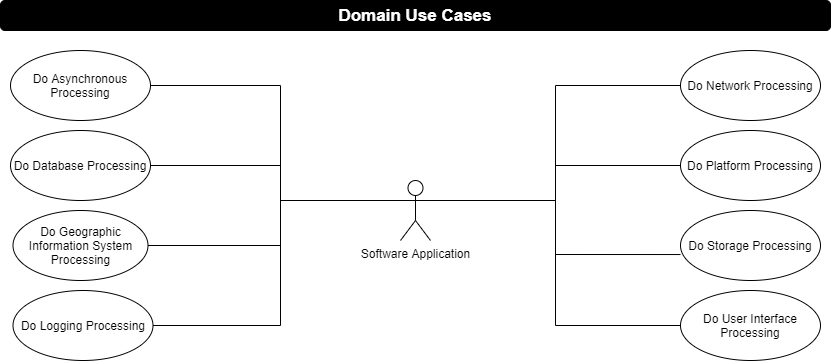

The diagram above was exported from draw.io. Its source (the exported page's mxGraphModel, read from the mxfile embedded in the PNG):
<mxGraphModel dx="1355" dy="862" grid="1" gridSize="10" guides="1" tooltips="1" connect="1" arrows="1" fold="1" page="1" pageScale="1" pageWidth="850" pageHeight="1100" math="0" shadow="0">
  <root>
    <mxCell id="0" />
    <mxCell id="1" parent="0" />
    <mxCell id="513Ay9406NTW0diaUAfY-1" value="Domain Use Cases" style="rounded=1;whiteSpace=wrap;html=1;fillColor=#000000;fontStyle=1;fontColor=#FFFFFF;fontSize=17;" vertex="1" parent="1">
      <mxGeometry x="10" width="830" height="30" as="geometry" />
    </mxCell>
    <mxCell id="513Ay9406NTW0diaUAfY-2" value="&lt;font style=&quot;font-size: 12px;&quot;&gt;Do Geographic Information System Processing&lt;/font&gt;" style="ellipse;whiteSpace=wrap;html=1;fontSize=12;fillColor=#FFFFFF;" vertex="1" parent="1">
      <mxGeometry x="22.5" y="210" width="135" height="70" as="geometry" />
    </mxCell>
    <mxCell id="513Ay9406NTW0diaUAfY-3" value="Do Platform Processing" style="ellipse;whiteSpace=wrap;html=1;fillColor=#FFFFFF;fontSize=12;fontColor=#000000;" vertex="1" parent="1">
      <mxGeometry x="690" y="130" width="140" height="70" as="geometry" />
    </mxCell>
    <mxCell id="513Ay9406NTW0diaUAfY-4" value="Do User Interface Processing" style="ellipse;whiteSpace=wrap;html=1;fillColor=#FFFFFF;fontSize=12;fontColor=#000000;" vertex="1" parent="1">
      <mxGeometry x="690" y="290" width="140" height="70" as="geometry" />
    </mxCell>
    <mxCell id="513Ay9406NTW0diaUAfY-5" value="Do Asynchronous Processing" style="ellipse;whiteSpace=wrap;html=1;fillColor=#FFFFFF;fontSize=12;fontColor=#000000;" vertex="1" parent="1">
      <mxGeometry x="20" y="50" width="140" height="70" as="geometry" />
    </mxCell>
    <mxCell id="513Ay9406NTW0diaUAfY-6" value="Do Network Processing" style="ellipse;whiteSpace=wrap;html=1;fillColor=#FFFFFF;fontSize=12;fontColor=#000000;" vertex="1" parent="1">
      <mxGeometry x="690" y="50" width="140" height="70" as="geometry" />
    </mxCell>
    <mxCell id="513Ay9406NTW0diaUAfY-7" value="Do Logging Processing" style="ellipse;whiteSpace=wrap;html=1;fillColor=#FFFFFF;fontSize=12;fontColor=#000000;" vertex="1" parent="1">
      <mxGeometry x="22.5" y="290" width="140" height="70" as="geometry" />
    </mxCell>
    <mxCell id="513Ay9406NTW0diaUAfY-8" value="Do Storage Processing" style="ellipse;whiteSpace=wrap;html=1;fillColor=#FFFFFF;fontSize=12;fontColor=#000000;" vertex="1" parent="1">
      <mxGeometry x="690" y="210" width="140" height="70" as="geometry" />
    </mxCell>
    <mxCell id="513Ay9406NTW0diaUAfY-9" value="Do Database Processing" style="ellipse;whiteSpace=wrap;html=1;fillColor=#FFFFFF;fontSize=12;fontColor=#000000;" vertex="1" parent="1">
      <mxGeometry x="20" y="130" width="140" height="70" as="geometry" />
    </mxCell>
    <mxCell id="513Ay9406NTW0diaUAfY-11" style="edgeStyle=orthogonalEdgeStyle;rounded=0;orthogonalLoop=1;jettySize=auto;html=1;exitX=0;exitY=0.3333333333333333;exitDx=0;exitDy=0;exitPerimeter=0;entryX=1;entryY=0.5;entryDx=0;entryDy=0;fontSize=12;fontColor=#000000;endArrow=none;endFill=0;" edge="1" parent="1" source="513Ay9406NTW0diaUAfY-10" target="513Ay9406NTW0diaUAfY-5">
      <mxGeometry relative="1" as="geometry">
        <Array as="points">
          <mxPoint x="290" y="200" />
          <mxPoint x="290" y="85" />
        </Array>
      </mxGeometry>
    </mxCell>
    <mxCell id="513Ay9406NTW0diaUAfY-12" style="edgeStyle=orthogonalEdgeStyle;rounded=0;orthogonalLoop=1;jettySize=auto;html=1;exitX=0;exitY=0.3333333333333333;exitDx=0;exitDy=0;exitPerimeter=0;entryX=1;entryY=0.5;entryDx=0;entryDy=0;endArrow=none;endFill=0;fontSize=12;fontColor=#000000;" edge="1" parent="1" source="513Ay9406NTW0diaUAfY-10" target="513Ay9406NTW0diaUAfY-9">
      <mxGeometry relative="1" as="geometry">
        <Array as="points">
          <mxPoint x="290" y="200" />
          <mxPoint x="290" y="165" />
        </Array>
      </mxGeometry>
    </mxCell>
    <mxCell id="513Ay9406NTW0diaUAfY-13" style="edgeStyle=orthogonalEdgeStyle;rounded=0;orthogonalLoop=1;jettySize=auto;html=1;exitX=0;exitY=0.3333333333333333;exitDx=0;exitDy=0;exitPerimeter=0;entryX=1;entryY=0.5;entryDx=0;entryDy=0;endArrow=none;endFill=0;fontSize=12;fontColor=#000000;" edge="1" parent="1" source="513Ay9406NTW0diaUAfY-10" target="513Ay9406NTW0diaUAfY-2">
      <mxGeometry relative="1" as="geometry">
        <Array as="points">
          <mxPoint x="290" y="200" />
          <mxPoint x="290" y="245" />
        </Array>
      </mxGeometry>
    </mxCell>
    <mxCell id="513Ay9406NTW0diaUAfY-14" style="edgeStyle=orthogonalEdgeStyle;rounded=0;orthogonalLoop=1;jettySize=auto;html=1;exitX=0;exitY=0.3333333333333333;exitDx=0;exitDy=0;exitPerimeter=0;entryX=1;entryY=0.5;entryDx=0;entryDy=0;endArrow=none;endFill=0;fontSize=12;fontColor=#000000;" edge="1" parent="1" source="513Ay9406NTW0diaUAfY-10" target="513Ay9406NTW0diaUAfY-7">
      <mxGeometry relative="1" as="geometry">
        <Array as="points">
          <mxPoint x="290" y="200" />
          <mxPoint x="290" y="325" />
        </Array>
      </mxGeometry>
    </mxCell>
    <mxCell id="513Ay9406NTW0diaUAfY-15" style="edgeStyle=orthogonalEdgeStyle;rounded=0;orthogonalLoop=1;jettySize=auto;html=1;exitX=1;exitY=0.3333333333333333;exitDx=0;exitDy=0;exitPerimeter=0;entryX=0;entryY=0.5;entryDx=0;entryDy=0;endArrow=none;endFill=0;fontSize=12;fontColor=#000000;" edge="1" parent="1" source="513Ay9406NTW0diaUAfY-10" target="513Ay9406NTW0diaUAfY-6">
      <mxGeometry relative="1" as="geometry" />
    </mxCell>
    <mxCell id="513Ay9406NTW0diaUAfY-16" style="edgeStyle=orthogonalEdgeStyle;rounded=0;orthogonalLoop=1;jettySize=auto;html=1;exitX=1;exitY=0.3333333333333333;exitDx=0;exitDy=0;exitPerimeter=0;endArrow=none;endFill=0;fontSize=12;fontColor=#000000;" edge="1" parent="1" source="513Ay9406NTW0diaUAfY-10" target="513Ay9406NTW0diaUAfY-3">
      <mxGeometry relative="1" as="geometry" />
    </mxCell>
    <mxCell id="513Ay9406NTW0diaUAfY-17" style="edgeStyle=orthogonalEdgeStyle;rounded=0;orthogonalLoop=1;jettySize=auto;html=1;exitX=1;exitY=0.3333333333333333;exitDx=0;exitDy=0;exitPerimeter=0;entryX=0;entryY=0.629;entryDx=0;entryDy=0;entryPerimeter=0;endArrow=none;endFill=0;fontSize=12;fontColor=#000000;" edge="1" parent="1" source="513Ay9406NTW0diaUAfY-10" target="513Ay9406NTW0diaUAfY-8">
      <mxGeometry relative="1" as="geometry" />
    </mxCell>
    <mxCell id="513Ay9406NTW0diaUAfY-18" style="edgeStyle=orthogonalEdgeStyle;rounded=0;orthogonalLoop=1;jettySize=auto;html=1;exitX=1;exitY=0.3333333333333333;exitDx=0;exitDy=0;exitPerimeter=0;entryX=0;entryY=0.5;entryDx=0;entryDy=0;endArrow=none;endFill=0;fontSize=12;fontColor=#000000;" edge="1" parent="1" source="513Ay9406NTW0diaUAfY-10" target="513Ay9406NTW0diaUAfY-4">
      <mxGeometry relative="1" as="geometry" />
    </mxCell>
    <mxCell id="513Ay9406NTW0diaUAfY-10" value="Software Application" style="shape=umlActor;verticalLabelPosition=bottom;verticalAlign=top;html=1;fillColor=#FFFFFF;fontSize=12;fontColor=#000000;" vertex="1" parent="1">
      <mxGeometry x="410" y="180" width="30" height="60" as="geometry" />
    </mxCell>
  </root>
</mxGraphModel>